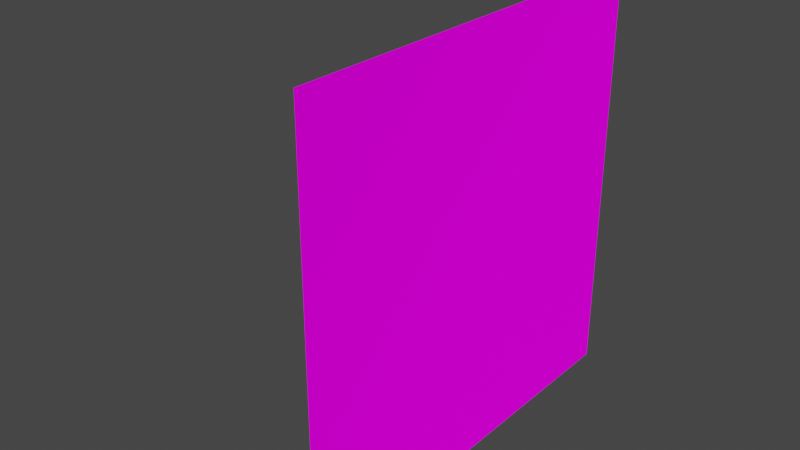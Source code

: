 # Source: gun.blend  (saved by Blender 3.1.7; exported with 4.5.12 LTS)
import bpy
from mathutils import Matrix  # noqa: F401  (used for matrix-valued properties, if any)

bpy.ops.wm.read_factory_settings(use_empty=True)
scene = bpy.context.scene
scene.name = 'Scene'

# ---- collections
col_collection = bpy.data.collections.new('Collection'); scene.collection.children.link(col_collection)

# ---- images (referenced by path relative to the original .blend; pixels are not part of the script)
import os
ASSET_DIR = os.environ.get("B2B_ASSET_DIR", "")  # directory of the original .blend (textures are referenced by path, not embedded)
HERE = os.path.dirname(os.path.abspath(__file__))  # packed textures are extracted next to this script under _unpacked/

def load_image(name, relpath, width, height, colorspace="sRGB"):
    """Load a texture the original file referenced (path relative to the .blend, or extracted next to this script)."""
    p = next((c for c in (os.path.join(HERE, relpath), os.path.join(ASSET_DIR, relpath)) if relpath and os.path.exists(c)), "")
    if p:
        img = bpy.data.images.load(p, check_existing=True)
        img.name = name
    else:  # same state as the original file: an image datablock whose file is absent (Cycles renders it pink)
        img = bpy.data.images.new(name, width, height)
        img.source = "FILE"
        img.filepath = "//" + (relpath or name)
    img.colorspace_settings.name = colorspace
    return img
img_e8c3a67840e6b6ae79b56b44bea8954e_jpg = load_image('e8c3a67840e6b6ae79b56b44bea8954e.jpg', 'e8c3a67840e6b6ae79b56b44bea8954e.jpg', 1024, 1024, 'sRGB')
img_gun_texture_pixelated_png = load_image('gun_texture_pixelated.png', 'gun_texture_pixelated.png', 1024, 1024, 'sRGB')

# ---- materials (node trees are filled in below, after node groups)
mat_material_001 = bpy.data.materials.new('Material.001')
mat_material_001.use_transparent_shadow = False
mat_material_002 = bpy.data.materials.new('Material.002')
mat_material_002.use_backface_culling = True
mat_material_002.use_transparent_shadow = False

# ---- material node trees
mat_material_001.use_nodes = True; mat_material_001.node_tree.nodes.clear()
_N = mat_material_001.node_tree.nodes; _L = mat_material_001.node_tree.links
n0 = _N.new('ShaderNodeOutputMaterial'); n0.name = 'Material Output'; n0.location = (300, 300)
n1 = _N.new('ShaderNodeBsdfDiffuse'); n1.name = 'Diffuse BSDF'; n1.location = (10, 300)
n1.inputs[1].default_value = 0.5
n2 = _N.new('ShaderNodeTexImage'); n2.name = 'Image Texture'; n2.location = (-280, 280)
n2.image = img_e8c3a67840e6b6ae79b56b44bea8954e_jpg
_L.new(n1.outputs[0], n0.inputs[0])
_L.new(n2.outputs[0], n1.inputs[0])
n0.is_active_output = True
mat_material_002.use_nodes = True; mat_material_002.node_tree.nodes.clear()
_N = mat_material_002.node_tree.nodes; _L = mat_material_002.node_tree.links
n0 = _N.new('ShaderNodeOutputMaterial'); n0.name = 'Material Output'; n0.location = (300, 300)
n1 = _N.new('ShaderNodeBsdfDiffuse'); n1.name = 'Diffuse BSDF'; n1.location = (10, 300)
n1.inputs[1].default_value = 0.5
n2 = _N.new('ShaderNodeTexImage'); n2.name = 'Image Texture'; n2.location = (-280, 280)
n2.image = img_gun_texture_pixelated_png
_L.new(n1.outputs[0], n0.inputs[0])
_L.new(n2.outputs[0], n1.inputs[0])
n0.is_active_output = True

# ---- world
world_world = bpy.data.worlds.new('World'); scene.world = world_world
world_world.use_nodes = True; world_world.node_tree.nodes.clear()
_N = world_world.node_tree.nodes; _L = world_world.node_tree.links
n0 = _N.new('ShaderNodeOutputWorld'); n0.name = 'World Output'; n0.location = (300, 300)
n1 = _N.new('ShaderNodeBackground'); n1.name = 'Background'; n1.location = (10, 300)
n1.inputs[0].default_value = (0.05088, 0.05088, 0.05088, 1.0)
_L.new(n1.outputs[0], n0.inputs[0])
n0.is_active_output = True
world_world.color = (0.05088, 0.05088, 0.05088)
world_world.use_sun_shadow = False
world_world.sun_shadow_jitter_overblur = 0.0

# ---- meshes
me_plane = bpy.data.meshes.new('Plane')
me_plane.from_pydata([(-1.0, -1.0, 0.0), (1.0, -1.0, 0.0), (-1.0, 1.0, 0.0), (1.0, 1.0, 0.0)], [], [(0, 1, 3, 2)])
_uv = me_plane.uv_layers.new(name='UVMap')
_uv.uv.foreach_set('vector', [0.0, 0.0, 1.0, 0.0, 1.0, 1.0, 0.0, 1.0])
me_plane.materials.append(mat_material_001)
me_plane.use_remesh_fix_poles = True
me_plane.use_remesh_preserve_attributes = False
me_plane.update()
me_plane_001 = bpy.data.meshes.new('Plane.001')
me_plane_001.from_pydata([(0.2471, 2.55, -1.0), (0.2471, -0.2, 1.0), (0.2471, 1.647, -0.7329), (0.2471, 2.6, -0.4), (0.2471, -0.2, 1.2), (0.2471, -1.344, -2.7), (0.2471, 1.5, -0.4), (0.2471, 2.45, -0.8), (0.2471, -1.344, -2.4), (0.2471, 0.9438, -0.8), (0.2471, -0.7, 1.482), (0.2471, 0.3438, -2.7), (0.2471, -0.6219, -0.45), (0.2471, -0.8, 1.0), (0.2471, 0.8438, -1.0), (0.2471, 1.518, -0.6097), (0.2471, 1.718, -0.4), (0.2471, 5.065, 1.2), (0.2471, 0.3438, -2.4), (0.2471, 4.9, 1.3), (0.2471, 1.094, -0.4), (0.2471, 4.769, 1.0), (-0.2487, -0.8, 1.0), (-0.2487, 0.8438, -1.0), (-0.2487, 2.55, -1.0), (-0.2487, 1.518, -0.6097), (-0.2487, 1.647, -0.7329), (-0.2487, 2.6, -0.4), (-0.2487, 1.718, -0.4), (-0.2487, 5.065, 1.2), (-0.2487, -0.2, 1.2), (-0.2487, -1.344, -2.7), (-0.2487, 0.3438, -2.4), (-0.2487, 1.5, -0.4), (-0.2487, 2.45, -0.8), (-0.2487, 4.9, 1.3), (-0.2487, -1.344, -2.4), (-0.2487, 0.9438, -0.8), (-0.2487, -0.7, 1.483), (-0.2487, 1.094, -0.4), (-0.2487, 0.3438, -2.7), (-0.2487, 4.769, 1.0), (0.2471, 2.853, -0.4), (0.2471, 5.1, 1.0), (-0.2487, 2.853, -0.4), (-0.2487, 5.1, 1.0), (-0.2487, -0.2, 1.0), (-0.2487, -0.6219, -0.45), (-0.4535, 5.326, 1.0), (-0.4535, -0.5, -0.1), (-0.4535, 3.2, -0.1), (-0.4535, 3.106, -0.4), (-0.4535, 3.2, 0.3181), (-0.4535, 4.89, -0.1), (-0.4535, 4.9, 0.1), (-0.4535, 5.326, 0.1), (-0.4535, -0.6219, -0.45), (0.4707, 5.326, 1.0), (0.4707, 3.106, -0.4), (0.4707, -0.5, -0.1), (0.4707, 3.2, -0.1), (0.4707, 3.2, 0.3181), (0.4707, 4.89, -0.1), (0.4707, 4.9, 0.1), (0.4707, 5.326, 0.1), (0.4707, -0.6219, -0.45), (0.4707, 3.028, 1.0), (-0.7054, -0.8, 0.1), (-0.7054, -1.0, 0.1), (-0.7054, 3.2, 0.3181), (0.6991, -0.8, 0.1), (0.6991, -1.0, 0.1), (0.6991, 3.2, 0.3181), (0.6066, 3.2, -0.1), (0.6991, 3.2, -0.007429), (0.6991, -0.8, -0.007429), (0.6066, -0.8, -0.1), (-0.7054, -1.0, 0.8184), (-0.5237, -1.0, 1.0), (-0.5237, 3.028, 1.0), (-0.7054, 3.074, 0.8184), (-0.6496, 3.2, -0.03132), (-0.5691, 3.2, -0.1), (-0.5691, -0.8, -0.1), (-0.6607, -0.8, -0.03402), (0.6991, 3.077, 0.8088), (0.508, -1.0, 1.0), (0.6991, -1.0, 0.8088)], [], [(76, 75, 70), (1, 13, 86), (9, 34, 37), (77, 68, 78), (15, 16, 6), (68, 77, 67), (36, 47, 32), (30, 22, 38), (7, 27, 34), (6, 20, 39), (5, 40, 11), (67, 71, 68), (49, 47, 12), (37, 20, 9), (23, 0, 14), (10, 22, 13), (6, 33, 25), (32, 11, 40), (43, 29, 17), (54, 52, 79), (17, 35, 19), (48, 54, 79), (29, 41, 35), (43, 57, 48), (87, 66, 86), (85, 66, 87), (84, 67, 81), (64, 57, 63), (86, 78, 68), (54, 53, 50), (1, 46, 30), (37, 24, 23), (21, 17, 19), (15, 2, 16), (62, 60, 50), (14, 18, 32), (64, 54, 55), (37, 39, 20), (16, 3, 58), (83, 81, 82), (73, 75, 76), (58, 65, 20), (65, 12, 20), (87, 71, 70), (49, 51, 56), (16, 27, 3), (62, 50, 53), (5, 18, 8), (58, 59, 65), (70, 67, 83), (14, 32, 23), (10, 30, 38), (54, 50, 52), (80, 81, 67), (16, 26, 28), (9, 20, 12), (42, 44, 51), (79, 77, 78), (47, 37, 23), (25, 2, 15), (1, 30, 4), (43, 1, 21), (69, 81, 80), (35, 21, 19), (47, 39, 37), (24, 42, 0), (14, 0, 9), (42, 3, 7), (47, 36, 8), (71, 87, 86), (64, 63, 54), (5, 11, 18), (21, 1, 66), (85, 87, 70), (70, 75, 74), (51, 60, 58), (22, 78, 86), (8, 31, 5), (59, 76, 83), (66, 57, 21), (0, 42, 7), (14, 9, 12), (6, 25, 15), (32, 40, 31), (28, 33, 51), (33, 6, 39), (65, 59, 12), (7, 3, 27), (58, 42, 51), (34, 27, 44), (82, 50, 49), (67, 70, 71), (39, 47, 56), (58, 3, 42), (27, 28, 51), (39, 56, 51), (1, 43, 79), (13, 22, 86), (55, 48, 57), (52, 50, 81), (61, 72, 74), (61, 60, 63), (66, 61, 63), (60, 62, 63), (57, 66, 63), (59, 60, 73), (43, 21, 41), (73, 60, 74), (83, 82, 49), (8, 36, 31), (43, 41, 45), (83, 49, 59), (18, 14, 12), (25, 26, 2), (25, 28, 26), (25, 33, 28), (16, 2, 26), (34, 44, 24), (24, 44, 42), (48, 79, 43), (79, 78, 46), (46, 1, 79), (54, 62, 53), (79, 80, 77), (30, 46, 22), (59, 73, 76), (73, 74, 75), (33, 39, 51), (86, 66, 1), (70, 74, 85), (60, 61, 74), (51, 50, 60), (54, 63, 62), (35, 41, 21), (44, 27, 51), (10, 38, 22), (17, 29, 35), (12, 8, 18), (78, 22, 46), (49, 50, 51), (29, 45, 41), (10, 4, 30), (58, 60, 59), (6, 16, 58), (43, 45, 29), (48, 55, 54), (4, 13, 1), (43, 21, 57), (32, 18, 11), (68, 71, 86), (83, 84, 81), (74, 72, 85), (31, 36, 32), (20, 6, 58), (16, 28, 27), (37, 34, 24), (0, 7, 9), (55, 57, 64), (80, 52, 69), (23, 24, 0), (83, 76, 70), (77, 80, 67), (47, 8, 12), (50, 82, 81), (21, 43, 17), (67, 84, 83), (59, 49, 12), (5, 31, 40), (81, 69, 52), (80, 79, 52), (9, 7, 34), (85, 72, 61), (4, 10, 13), (23, 32, 47), (49, 56, 47), (85, 61, 66)])
_uv = me_plane_001.uv_layers.new(name='UVMap')
_uv.uv.foreach_set('vector', [0.5156, 0.5, 0.5312, 0.4844, 0.5469, 0.4844, 0.5781, 0.6406, 0.5781, 0.7188, 0.5469, 0.7344, 0.1719, 0.9375, 0.2344, 0.7656, 0.2344, 0.9375, 0.3594, 0.9219, 0.2812, 0.9219, 0.375, 0.9062, 0.25, 0.7344, 0.2656, 0.75, 0.25, 0.75, 0.7188, 0.4688, 0.7969, 0.4688, 0.7188, 0.4844, 0.5156, 0.4844, 0.2812, 0.4062, 0.5156, 0.2969, 0.4844, 0.9219, 0.5312, 0.9844, 0.4688, 0.9844, 0.1094, 0.9844, 0.0625, 0.9219, 0.1094, 0.9219, 0.07812, 0.6719, 0.07812, 0.7188, 0.03125, 0.7188, 0.1719, 0.9531, 0.1094, 0.7656, 0.1719, 0.7656, 0.2656, 0.4844, 0.25, 0.6562, 0.25, 0.4844, 0.5156, 0.4844, 0.5, 0.5312, 0.4375, 0.5312, 0.7969, 0.9219, 0.8438, 0.9688, 0.7969, 0.9688, 0.9531, 0.6875, 0.8906, 0.8906, 0.8906, 0.6875, 0.0625, 0.9219, 0.0, 0.9844, 0.0, 0.9219, 0.2656, 0.6562, 0.2656, 0.7188, 0.25, 0.7188, 0.8906, 0.6562, 0.9531, 0.6875, 0.8906, 0.6875, 0.5312, 0.9375, 0.5469, 0.8906, 0.5469, 0.9375, 0.1406, 0.7031, 0.1562, 0.5156, 0.25, 0.4844, 0.9844, 0.5312, 1.0, 0.4688, 1.0, 0.5312, 0.25, 0.7656, 0.1406, 0.7031, 0.25, 0.4844, 0.5312, 0.8438, 0.5469, 0.8906, 0.5156, 0.875, 0.5781, 0.03125, 0.5625, 0.0, 0.6719, 0.0, 0.9531, 0.9375, 0.9844, 0.4688, 0.9844, 0.9375, 0.9844, 0.4688, 0.9531, 0.4688, 0.9844, 0.0, 0.7031, 0.4844, 0.7188, 0.4844, 0.7031, 0.9531, 0.3906, 0.7656, 0.2812, 0.7656, 0.3906, 0.7031, 0.375, 0.7812, 0.375, 0.9062, 0.2812, 0.9219, 0.1406, 0.7031, 0.1094, 0.7031, 0.1094, 0.5156, 0.6562, 0.9219, 0.6562, 0.8594, 0.6875, 0.8594, 0.3281, 0.2188, 0.3438, 0.03125, 0.3438, 0.2344, 0.5469, 0.8125, 0.5312, 0.8438, 0.5156, 0.8281, 0.25, 0.7344, 0.2656, 0.7188, 0.2656, 0.75, 0.5469, 0.9375, 0.5469, 0.7344, 0.6562, 0.7344, 0.9531, 0.4844, 0.9531, 0.6562, 0.8906, 0.6562, 0.9375, 1.0, 0.8906, 0.8906, 0.9375, 0.8906, 0.7969, 0.9219, 0.8438, 0.9219, 0.8438, 0.9688, 0.07812, 0.6562, 0.07812, 0.5469, 0.1094, 0.4844, 0.8438, 0.0, 0.8438, 0.4688, 0.8438, 0.4688, 0.8438, 0.0, 0.8594, 0.4688, 0.8438, 0.4688, 0.1094, 0.4844, 0.1094, 0.9219, 0.07812, 0.7188, 0.1094, 0.9219, 0.07812, 0.9219, 0.07812, 0.7188, 0.9531, 0.4844, 0.875, 0.4844, 0.875, 0.4688, 0.8438, 0.9219, 0.8906, 0.5, 0.8906, 0.9375, 0.07812, 0.6562, 0.03125, 0.5469, 0.07812, 0.5469, 0.5469, 0.9375, 0.6562, 0.7344, 0.6562, 0.9375, 0.0, 0.4844, 0.03125, 0.2969, 0.03125, 0.4844, 0.8438, 0.9062, 0.7969, 0.4844, 0.8438, 0.4688, 0.5469, 0.4844, 0.5469, 0.6562, 0.5156, 0.6406, 0.9531, 0.4844, 0.8906, 0.6562, 0.8906, 0.4844, 0.3906, 0.9219, 0.3281, 0.9844, 0.3281, 0.9219, 0.1406, 0.7031, 0.1094, 0.5156, 0.1562, 0.5156, 0.7969, 0.9375, 0.7031, 0.9531, 0.7188, 0.4844, 0.2656, 0.9219, 0.2344, 0.8594, 0.2656, 0.8594, 0.2344, 0.2188, 0.2812, 0.2031, 0.2656, 0.4062, 0.07812, 0.5156, 0.03125, 0.5156, 0.0, 0.4844, 0.6719, 0.2656, 0.7031, 0.7344, 0.6719, 0.7344, 0.2812, 0.4062, 0.3281, 0.2188, 0.3438, 0.2344, 0.9375, 0.8906, 0.9531, 0.9531, 0.9375, 0.9531, 0.6562, 0.9219, 0.6875, 0.8594, 0.6875, 0.9219, 0.25, 0.4844, 0.25, 0.4844, 0.25, 0.4844, 0.7344, 0.9531, 0.7031, 0.9531, 0.7969, 0.9375, 0.5938, 0.9844, 0.5469, 0.9375, 0.5938, 0.9375, 0.2812, 0.4062, 0.2812, 0.2031, 0.3281, 0.2188, 0.4688, 0.9062, 0.4062, 0.9844, 0.4062, 0.9062, 0.2031, 0.2344, 0.2031, 0.03125, 0.2344, 0.2188, 0.2812, 0.0, 0.2812, 0.03125, 0.2344, 0.04688, 0.5, 0.5312, 0.5, 0.7656, 0.4375, 0.7656, 0.2812, 0.7656, 0.3594, 0.7656, 0.375, 0.7812, 0.9375, 1.0, 0.8906, 1.0, 0.8906, 0.8906, 0.0, 0.4844, 0.0, 0.2969, 0.03125, 0.2969, 0.5781, 0.0625, 0.5781, 0.6406, 0.5625, 0.2656, 0.9531, 0.01562, 0.9531, 0.4844, 0.875, 0.4688, 0.875, 0.4688, 0.8594, 0.4688, 0.8594, 0.0, 0.2344, 0.7656, 0.2656, 0.8594, 0.2344, 0.8594, 0.6406, 0.7188, 0.6719, 0.7344, 0.5469, 0.7344, 0.4375, 0.7656, 0.5, 0.8125, 0.4375, 0.8125, 0.7188, 0.03125, 0.7031, 0.0, 0.8438, 0.0, 0.5625, 0.2656, 0.5625, 0.0, 0.5781, 0.0625, 0.2031, 0.03125, 0.2812, 0.0, 0.2344, 0.04688, 0.2031, 0.2344, 0.2344, 0.2188, 0.2656, 0.4062, 0.2656, 0.6562, 0.25, 0.7188, 0.25, 0.6562, 0.5156, 0.2969, 0.5469, 0.2969, 0.5469, 0.4844, 0.03125, 0.6562, 0.03125, 0.6719, 0.0, 0.4844, 0.03125, 0.6719, 0.07812, 0.6719, 0.03125, 0.7188, 0.4062, 0.5312, 0.4062, 0.4844, 0.4375, 0.5312, 0.1094, 0.9844, 0.0625, 0.9844, 0.0625, 0.9219, 0.1094, 0.4844, 0.07812, 0.5156, 0.0, 0.4844, 0.3281, 0.04688, 0.2812, 0.03125, 0.2812, 0.0, 0.8438, 0.4688, 0.8281, 0.4688, 0.8281, 0.03125, 0.2656, 0.4844, 0.2656, 0.6562, 0.25, 0.6562, 0.03125, 0.7188, 0.03125, 0.9219, 0.0, 0.9219, 0.1094, 0.4844, 0.07812, 0.5469, 0.07812, 0.5156, 0.03125, 0.5469, 0.03125, 0.6562, 0.0, 0.4844, 0.03125, 0.7188, 0.0, 0.9219, 0.0, 0.4844, 0.5781, 0.6406, 0.5781, 0.03125, 0.6719, 0.2656, 0.5781, 0.7188, 0.6406, 0.7188, 0.5469, 0.7344, 0.5156, 0.9062, 0.4062, 0.9062, 0.4062, 0.8125, 0.5469, 0.7344, 0.5469, 0.7812, 0.5156, 0.7656, 0.6875, 0.7812, 0.6562, 0.7812, 0.6562, 0.75, 0.3594, 0.5156, 0.4062, 0.5156, 0.3906, 0.7031, 0.2812, 0.4844, 0.3594, 0.5156, 0.3906, 0.7031, 0.4062, 0.5156, 0.4062, 0.7031, 0.3906, 0.7031, 0.2812, 0.7656, 0.2812, 0.4844, 0.3906, 0.7031, 0.7188, 0.03125, 0.7188, 0.4688, 0.7031, 0.4688, 0.2656, 0.9844, 0.2344, 0.9844, 0.2344, 0.9219, 0.6719, 0.7344, 0.6875, 0.7344, 0.6562, 0.75, 0.8438, 0.0, 0.8438, 0.4688, 0.8281, 0.03125, 0.4375, 0.7656, 0.5, 0.7656, 0.5, 0.8125, 0.2656, 0.9844, 0.2344, 0.9219, 0.2656, 0.9219, 0.8438, 0.0, 0.8281, 0.03125, 0.7188, 0.03125, 0.03125, 0.2969, 0.2031, 0.2344, 0.2656, 0.4062, 0.9375, 0.8906, 0.9531, 0.8906, 0.9531, 0.9531, 0.6719, 0.9531, 0.6875, 0.9219, 0.6875, 0.9531, 0.6719, 0.9531, 0.6562, 0.9219, 0.6875, 0.9219, 0.2656, 0.9219, 0.2344, 0.9219, 0.2344, 0.8594, 0.3281, 0.04688, 0.2812, 0.0, 0.3438, 0.03125, 0.4688, 0.9062, 0.4688, 0.9844, 0.4062, 0.9844, 0.6719, 0.0, 0.6719, 0.2656, 0.5781, 0.03125, 0.6719, 0.2656, 0.6719, 0.7344, 0.6406, 0.6406, 0.6406, 0.6406, 0.5781, 0.6406, 0.6719, 0.2656, 0.4062, 0.7656, 0.375, 0.8594, 0.375, 0.7656, 0.6719, 0.2656, 0.7031, 0.2656, 0.7031, 0.7344, 0.4844, 0.9219, 0.5156, 0.9062, 0.5312, 0.9844, 0.7188, 0.03125, 0.7031, 0.4688, 0.7031, 0.0, 0.8438, 0.0, 0.8594, 0.0, 0.8594, 0.4688, 0.03125, 0.6719, 0.03125, 0.7188, 0.0, 0.4844, 0.5469, 0.7344, 0.5625, 0.2656, 0.5781, 0.6406, 0.875, 0.4688, 0.8594, 0.0, 0.9531, 0.01562, 0.6875, 0.7344, 0.6875, 0.7812, 0.6562, 0.75, 0.2344, 0.7656, 0.2656, 0.7656, 0.2656, 0.8594, 0.4062, 0.7656, 0.4062, 0.8594, 0.375, 0.8594, 0.5938, 0.9844, 0.5469, 0.9844, 0.5469, 0.9375, 0.03125, 0.5156, 0.03125, 0.5469, 0.0, 0.4844, 0.0625, 0.9219, 0.0625, 0.9844, 0.0, 0.9844, 0.9844, 0.5312, 0.9844, 0.4688, 1.0, 0.4688, 0.2656, 0.4062, 0.03125, 0.4844, 0.03125, 0.2969, 0.6719, 0.7344, 0.6406, 0.7188, 0.6406, 0.6406, 0.8438, 0.9219, 0.8594, 0.4844, 0.8906, 0.5, 0.5312, 0.8438, 0.5469, 0.8438, 0.5469, 0.8906, 0.3906, 0.9219, 0.3906, 0.9844, 0.3281, 0.9844, 0.8438, 0.9062, 0.7969, 0.9219, 0.7969, 0.4844, 0.07812, 0.6719, 0.07812, 0.6562, 0.1094, 0.4844, 0.5312, 0.9375, 0.5312, 0.8906, 0.5469, 0.8906, 0.25, 0.7656, 0.1406, 0.7656, 0.1406, 0.7031, 0.3125, 0.9219, 0.2812, 0.9844, 0.2969, 0.9219, 0.5781, 0.03125, 0.5781, 0.0625, 0.5625, 0.0, 0.8906, 0.6562, 0.9531, 0.6562, 0.9531, 0.6875, 0.2812, 0.9219, 0.2812, 0.7656, 0.375, 0.7812, 0.8438, 0.0, 0.8438, 0.0, 0.8438, 0.4688, 0.8594, 0.0, 0.8906, 0.0, 0.9531, 0.01562, 0.5469, 0.4844, 0.5156, 0.4844, 0.5156, 0.2969, 0.07812, 0.7188, 0.07812, 0.6719, 0.1094, 0.4844, 0.07812, 0.6562, 0.03125, 0.6562, 0.03125, 0.5469, 0.3281, 0.2188, 0.3281, 0.04688, 0.3438, 0.03125, 0.2031, 0.03125, 0.2344, 0.04688, 0.2344, 0.2188, 0.5156, 0.9062, 0.4062, 0.8125, 0.5156, 0.8125, 0.5312, 0.6719, 0.5469, 0.7344, 0.5156, 0.7344, 0.9531, 0.6875, 0.9531, 0.8906, 0.8906, 0.8906, 0.5156, 0.6406, 0.5156, 0.5, 0.5469, 0.4844, 0.7969, 0.4688, 0.7969, 0.9375, 0.7188, 0.4844, 0.5, 0.5312, 0.4375, 0.7656, 0.4375, 0.5312, 0.5469, 0.7812, 0.5312, 0.7812, 0.5156, 0.7656, 0.5469, 0.8125, 0.5469, 0.8438, 0.5312, 0.8438, 0.5469, 0.6562, 0.5312, 0.6562, 0.5156, 0.6406, 0.4062, 0.4844, 0.5156, 0.4844, 0.4375, 0.5312, 0.1719, 0.9531, 0.1094, 0.9531, 0.1094, 0.7656, 0.5156, 0.7656, 0.5156, 0.7344, 0.5469, 0.7344, 0.5312, 0.6719, 0.5469, 0.6562, 0.5469, 0.7344, 0.1719, 0.9375, 0.1719, 0.7656, 0.2344, 0.7656, 0.6562, 0.8438, 0.6562, 0.7812, 0.6875, 0.7812, 0.3125, 0.9219, 0.3281, 0.9844, 0.2812, 0.9844, 0.3438, 0.2344, 0.5156, 0.2969, 0.2812, 0.4062, 0.5156, 0.4844, 0.5156, 0.5312, 0.5, 0.5312, 0.6562, 0.8438, 0.6875, 0.7812, 0.6875, 0.8594])
me_plane_001.materials.append(mat_material_002)
me_plane_001.use_remesh_fix_poles = True
me_plane_001.use_remesh_preserve_attributes = False
me_plane_001.use_mirror_topology = True
me_plane_001.update()

# ---- objects
ob_reference_image = bpy.data.objects.new('Reference Image', me_plane)
ob_gun = bpy.data.objects.new('Gun', me_plane_001)

# ---- transforms, parenting, visibility, modifiers, constraints
ob_reference_image.location = (8.0, -4.0, 7.0)
ob_reference_image.rotation_euler = (1.571, 6.283, -1.571)
ob_reference_image.scale = (10.0, 10.0, 10.0)
ob_gun.location = (0.0, 0.0, 0.0)
ob_gun.scale = (0.25, 0.25, 0.25)

# ---- collection membership
col_collection.objects.link(ob_reference_image)
col_collection.objects.link(ob_gun)

# ---- scene / render settings (as saved in the file)
scene.frame_start = 1; scene.frame_end = 250; scene.frame_set(1)
scene.render.engine = 'BLENDER_EEVEE_NEXT'
scene.cycles.sampling_pattern = 'TABULATED_SOBOL'
scene.cycles.use_light_tree = False
scene.view_settings.view_transform = 'Filmic'
bpy.context.view_layer.update()

# ---- added for rendering (the .blend has no active camera and no usable light): camera, sun
cam_auto = bpy.data.cameras.new('AutoCamera')
cam_auto.lens = 50.0
cam_auto.sensor_width = 36.0
cam_auto.clip_end = 1000.0
ob_auto_camera = bpy.data.objects.new('AutoCamera', cam_auto)
scene.collection.objects.link(ob_auto_camera)
ob_auto_camera.location = (31.1526, -36.689, 28.7926)
ob_auto_camera.rotation_euler = (1.09748, -7.21219e-08, 0.694738)
scene.camera = ob_auto_camera
light_auto_sun = bpy.data.lights.new('AutoSun', 'SUN')
light_auto_sun.energy = 3.0
light_auto_sun.angle = 0.0523599
ob_auto_sun = bpy.data.objects.new('AutoSun', light_auto_sun)
scene.collection.objects.link(ob_auto_sun)
ob_auto_sun.rotation_euler = (0.872665, 0.174533, 0.523599)
bpy.context.view_layer.update()
